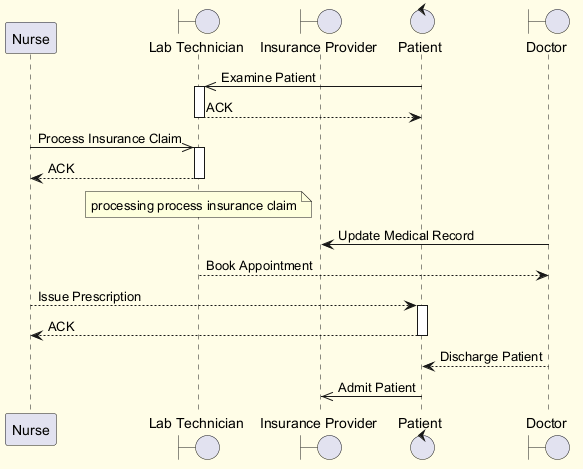

The diagram above was rendered by PlantUML. Its source (embedded in the PNG):
@startuml
skinparam backgroundColor #FFFDE7
skinparam classBackgroundColor #FFF9C4
skinparam classBorderColor #F57F17
participant "Nurse" as N
boundary "Lab Technician" as LT
boundary "Insurance Provider" as IP
control "Patient" as P
boundary "Doctor" as D
P ->> LT : Examine Patient
activate LT
LT --> P : ACK
deactivate LT
N ->> LT : Process Insurance Claim
activate LT
LT --> N : ACK
deactivate LT
note over LT : processing process insurance claim
D -> IP : Update Medical Record
LT --> D : Book Appointment
N --> P : Issue Prescription
activate P
P --> N : ACK
deactivate P
D --> P : Discharge Patient
P ->> IP : Admit Patient
@enduml